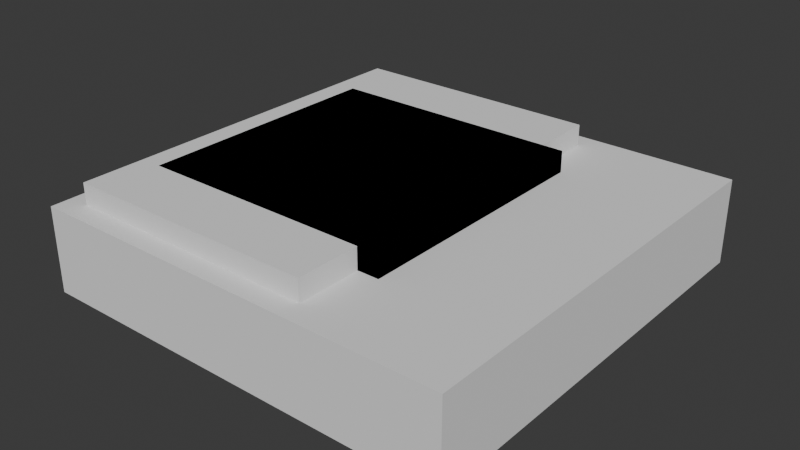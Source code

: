 # Source: doormate_1.blend  (saved by Blender 4.5.90; exported with 4.5.12 LTS)
import bpy
from mathutils import Matrix  # noqa: F401  (used for matrix-valued properties, if any)

bpy.ops.wm.read_factory_settings(use_empty=True)
scene = bpy.context.scene
scene.name = 'Scene'

# ---- collections
col_collection = bpy.data.collections.new('Collection'); scene.collection.children.link(col_collection)
col_helper = bpy.data.collections.new('helper'); scene.collection.children.link(col_helper)

# ---- images (referenced by path relative to the original .blend; pixels are not part of the script)
import os
ASSET_DIR = os.environ.get("B2B_ASSET_DIR", "")  # directory of the original .blend (textures are referenced by path, not embedded)
HERE = os.path.dirname(os.path.abspath(__file__))  # packed textures are extracted next to this script under _unpacked/

def load_image(name, relpath, width, height, colorspace="sRGB"):
    """Load a texture the original file referenced (path relative to the .blend, or extracted next to this script)."""
    p = next((c for c in (os.path.join(HERE, relpath), os.path.join(ASSET_DIR, relpath)) if relpath and os.path.exists(c)), "")
    if p:
        img = bpy.data.images.load(p, check_existing=True)
        img.name = name
    else:  # same state as the original file: an image datablock whose file is absent (Cycles renders it pink)
        img = bpy.data.images.new(name, width, height)
        img.source = "FILE"
        img.filepath = "//" + (relpath or name)
    img.colorspace_settings.name = colorspace
    return img
img_small_3_jpg = load_image('small 3.jpg', 'small 3.jpg', 1024, 1024, 'sRGB')

# ---- materials (node trees are filled in below, after node groups)
mat_material_003 = bpy.data.materials.new('Material.003')
mat_material_003.preview_render_type = 'FLAT'

# ---- material node trees
mat_material_003.use_nodes = True; mat_material_003.node_tree.nodes.clear()
_N = mat_material_003.node_tree.nodes; _L = mat_material_003.node_tree.links
n0 = _N.new('ShaderNodeBsdfPrincipled'); n0.name = 'Principled BSDF'; n0.location = (-200, 100)
n0.inputs[2].default_value = 1.0
n0.inputs[3].default_value = 1.0
n1 = _N.new('ShaderNodeOutputMaterial'); n1.name = 'Material-Ausgabe'; n1.location = (200, 100)
n2 = _N.new('ShaderNodeTexImage'); n2.name = 'Bildtexturen'; n2.location = (-582, 83)
n2.image = img_small_3_jpg
_L.new(n0.outputs[0], n1.inputs[0])
_L.new(n2.outputs[0], n0.inputs[0])
n1.is_active_output = True

# ---- world
world_world = bpy.data.worlds.new('World'); scene.world = world_world
world_world.use_nodes = True; world_world.node_tree.nodes.clear()
_N = world_world.node_tree.nodes; _L = world_world.node_tree.links
n0 = _N.new('ShaderNodeOutputWorld'); n0.name = 'World Output'; n0.location = (200, 100)
n1 = _N.new('ShaderNodeBackground'); n1.name = 'Background'; n1.location = (-200, 100)
n1.inputs[0].default_value = (0.05088, 0.05088, 0.05088, 1.0)
_L.new(n1.outputs[0], n0.inputs[0])
n0.is_active_output = True
world_world.color = (0.05088, 0.05088, 0.05088)
world_world.sun_shadow_jitter_overblur = 0.0

# ---- meshes
me_w_rfel = bpy.data.meshes.new('Würfel')
me_w_rfel.from_pydata([(-1.0, -1.0, -1.0), (-1.0, -1.0, 1.0), (-1.0, 1.0, -1.0), (-1.0, 1.0, 1.0), (1.0, -1.0, -1.0), (1.0, -1.0, 1.0), (1.0, 1.0, -1.0), (1.0, 1.0, 1.0)], [], [(0, 1, 3, 2), (2, 3, 7, 6), (6, 7, 5, 4), (4, 5, 1, 0), (2, 6, 4, 0), (7, 3, 1, 5)])
_uv = me_w_rfel.uv_layers.new(name='UV-Map')
_uv.uv.foreach_set('vector', [0.375, 0.0, 0.625, 0.0, 0.625, 0.25, 0.375, 0.25, 0.375, 0.25, 0.625, 0.25, 0.625, 0.5, 0.375, 0.5, 0.375, 0.5, 0.625, 0.5, 0.625, 0.75, 0.375, 0.75, 0.375, 0.75, 0.625, 0.75, 0.625, 1.0, 0.375, 1.0, 0.125, 0.5, 0.375, 0.5, 0.375, 0.75, 0.125, 0.75, 0.625, 0.5, 0.875, 0.5, 0.875, 0.75, 0.625, 0.75])
me_w_rfel.update()
me_w_rfel_001 = bpy.data.meshes.new('Würfel.001')
me_w_rfel_001.from_pydata([(-0.2, -0.3, 0.0), (-0.2, -0.3, 0.05), (-0.2, 0.3, 0.0), (-0.2, 0.3, 0.05), (0.2, -0.3, 0.0), (0.2, -0.3, 0.05), (0.2, 0.3, 0.0), (0.2, 0.3, 0.05)], [], [(0, 1, 3, 2), (2, 3, 7, 6), (6, 7, 5, 4), (4, 5, 1, 0), (2, 6, 4, 0), (7, 3, 1, 5)])
_uv = me_w_rfel_001.uv_layers.new(name='UV-Map')
_uv.uv.foreach_set('vector', [0.8947, 0.6316, 0.8421, 0.6316, 0.8421, 8.354e-10, 0.8947, 4.809e-09, 1.0, 0.4211, 0.9474, 0.4211, 0.9474, -6.903e-09, 1.0, -2.929e-09, 0.9474, 0.6316, 0.8947, 0.6316, 0.8947, 4.809e-09, 0.9474, 8.783e-09, 1.0, 0.8421, 0.9474, 0.8421, 0.9474, 0.4211, 1.0, 0.4211, 0.4211, 0.6316, 0.0, 0.6316, 0.0, 0.0, 0.4211, 0.0, 0.8421, 0.6316, 0.4211, 0.6316, 0.4211, 0.0, 0.8421, 0.0])
me_w_rfel_001.materials.append(mat_material_003)
me_w_rfel_001.update()
me_w_rfel_002 = bpy.data.meshes.new('Würfel.002')
me_w_rfel_002.from_pydata([(-0.4, -0.3, 0.0), (-0.4, -0.3, 0.05), (-0.4, 0.3, 0.0), (-0.4, 0.3, 0.05), (0.0, -0.3, 0.0), (0.0, -0.3, 0.05), (0.0, 0.3, 0.0), (0.0, 0.3, 0.05)], [], [(0, 1, 3, 2), (2, 3, 7, 6), (6, 7, 5, 4), (4, 5, 1, 0), (2, 6, 4, 0), (7, 3, 1, 5)])
_uv = me_w_rfel_002.uv_layers.new(name='UV-Map')
_uv.uv.foreach_set('vector', [0.375, 0.0, 0.625, 0.0, 0.625, 0.25, 0.375, 0.25, 0.375, 0.25, 0.625, 0.25, 0.625, 0.5, 0.375, 0.5, 0.375, 0.5, 0.625, 0.5, 0.625, 0.75, 0.375, 0.75, 0.375, 0.75, 0.625, 0.75, 0.625, 1.0, 0.375, 1.0, 0.125, 0.5, 0.375, 0.5, 0.375, 0.75, 0.125, 0.75, 0.625, 0.5, 0.875, 0.5, 0.875, 0.75, 0.625, 0.75])
me_w_rfel_002.update()
me_w_rfel_003 = bpy.data.meshes.new('Würfel.003')
me_w_rfel_003.from_pydata([(-0.2, -0.3, 0.0), (-0.2, -0.3, 0.05), (-0.2, 0.3, 0.0), (-0.2, 0.3, 0.05), (0.2, -0.3, 0.0), (0.2, -0.3, 0.05), (0.2, 0.3, 0.0), (0.2, 0.3, 0.05)], [], [(0, 1, 3, 2), (2, 3, 7, 6), (6, 7, 5, 4), (4, 5, 1, 0), (2, 6, 4, 0), (7, 3, 1, 5)])
_uv = me_w_rfel_003.uv_layers.new(name='UV-Map')
_uv.uv.foreach_set('vector', [0.375, 0.0, 0.625, 0.0, 0.625, 0.25, 0.375, 0.25, 0.375, 0.25, 0.625, 0.25, 0.625, 0.5, 0.375, 0.5, 0.375, 0.5, 0.625, 0.5, 0.625, 0.75, 0.375, 0.75, 0.375, 0.75, 0.625, 0.75, 0.625, 1.0, 0.375, 1.0, 0.125, 0.5, 0.375, 0.5, 0.375, 0.75, 0.125, 0.75, 0.625, 0.5, 0.875, 0.5, 0.875, 0.75, 0.625, 0.75])
me_w_rfel_003.update()
me_w_rfel_006 = bpy.data.meshes.new('Würfel.006')
me_w_rfel_006.from_pydata([(-0.5, -0.5, -0.2), (-0.5, -0.5, 0.0), (-0.5, 0.5, -0.2), (-0.5, 0.5, 0.0), (0.5, -0.5, -0.2), (0.5, -0.5, 0.0), (0.5, 0.5, -0.2), (0.5, 0.5, 0.0)], [], [(0, 1, 3, 2), (2, 3, 7, 6), (6, 7, 5, 4), (4, 5, 1, 0), (2, 6, 4, 0), (7, 3, 1, 5)])
_uv = me_w_rfel_006.uv_layers.new(name='UV-Map')
_uv.uv.foreach_set('vector', [0.375, 0.0, 0.625, 0.0, 0.625, 0.25, 0.375, 0.25, 0.375, 0.25, 0.625, 0.25, 0.625, 0.5, 0.375, 0.5, 0.375, 0.5, 0.625, 0.5, 0.625, 0.75, 0.375, 0.75, 0.375, 0.75, 0.625, 0.75, 0.625, 1.0, 0.375, 1.0, 0.125, 0.5, 0.375, 0.5, 0.375, 0.75, 0.125, 0.75, 0.625, 0.5, 0.875, 0.5, 0.875, 0.75, 0.625, 0.75])
me_w_rfel_006.update()

# ---- objects
ob_large = bpy.data.objects.new('large', me_w_rfel)
ob_small = bpy.data.objects.new('small', me_w_rfel_001)
ob_small_001 = bpy.data.objects.new('small.001', me_w_rfel_002)
ob_small_002 = bpy.data.objects.new('small.002', me_w_rfel_003)
ob_ground = bpy.data.objects.new('ground', me_w_rfel_006)

# ---- transforms, parenting, visibility, modifiers, constraints
ob_large.location = (-0.15, 0.0, 0.025)
ob_large.scale = (0.3, 0.45, 0.025)
ob_small.location = (0.0, 0.0, 0.0)
ob_small_001.location = (0.0, 0.0, 0.0)
ob_small_002.location = (0.0, 0.0, 0.0)
ob_ground.location = (0.0, 0.0, 0.0)

# ---- collection membership
col_collection.objects.link(ob_large)
col_collection.objects.link(ob_small)
col_collection.objects.link(ob_small_001)
col_collection.objects.link(ob_small_002)
col_helper.objects.link(ob_ground)

# ---- scene / render settings (as saved in the file)
scene.frame_start = 1; scene.frame_end = 250; scene.frame_set(1)
scene.render.engine = 'BLENDER_EEVEE_NEXT'
bpy.context.view_layer.update()

# ---- added for rendering (the .blend has no active camera and no usable light): camera, sun
cam_auto = bpy.data.cameras.new('AutoCamera')
cam_auto.lens = 50.0
cam_auto.sensor_width = 36.0
cam_auto.clip_end = 1000.0
ob_auto_camera = bpy.data.objects.new('AutoCamera', cam_auto)
scene.collection.objects.link(ob_auto_camera)
ob_auto_camera.location = (1.32875, -1.5945, 0.988002)
ob_auto_camera.rotation_euler = (1.09748, -7.21219e-08, 0.694738)
scene.camera = ob_auto_camera
light_auto_sun = bpy.data.lights.new('AutoSun', 'SUN')
light_auto_sun.energy = 3.0
light_auto_sun.angle = 0.0523599
ob_auto_sun = bpy.data.objects.new('AutoSun', light_auto_sun)
scene.collection.objects.link(ob_auto_sun)
ob_auto_sun.rotation_euler = (0.872665, 0.174533, 0.523599)
bpy.context.view_layer.update()
